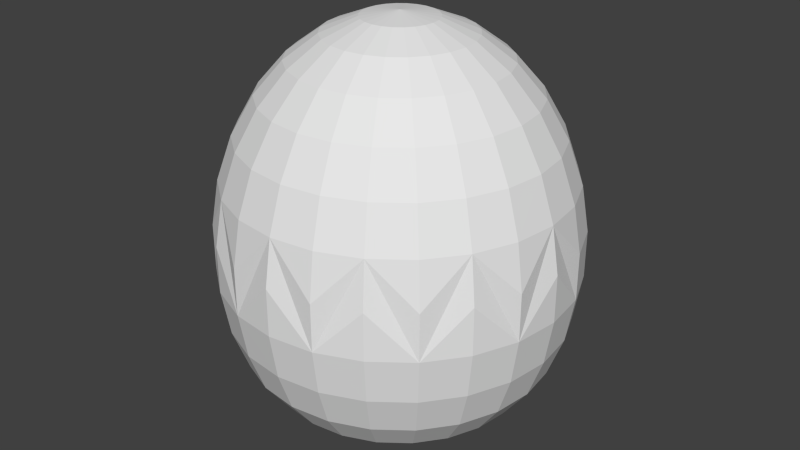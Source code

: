 # Source: EasterEgg2.blend  (saved by Blender 2.76.0; exported with 4.5.12 LTS)
import bpy
from mathutils import Matrix  # noqa: F401  (used for matrix-valued properties, if any)

bpy.ops.wm.read_factory_settings(use_empty=True)
scene = bpy.context.scene
scene.name = 'Scene'

# ---- collections
col_collection_1 = bpy.data.collections.new('Collection 1'); scene.collection.children.link(col_collection_1)

# ---- world
world_world = bpy.data.worlds.new('World'); scene.world = world_world
world_world.color = (0.05088, 0.05088, 0.05088)
world_world.use_sun_shadow = False
world_world.sun_shadow_jitter_overblur = 0.0
world_world.cycles.sampling_method = 'MANUAL'
world_world.cycles.sample_map_resolution = 256

# ---- meshes
me_sphere = bpy.data.meshes.new('Sphere')
me_sphere.from_pydata([(-0.2237, 5.706e-09, 1.056), (-0.4376, 5.706e-09, 0.9866), (-0.6324, 5.706e-09, 0.8737), (-0.7996, 5.706e-09, 0.7227), (-0.9318, 5.706e-09, 0.54), (-1.023, 5.706e-09, 0.3337), (-1.07, 5.706e-09, 0.1129), (-1.07, 5.706e-09, -0.1129), (-1.023, 5.706e-09, -0.3337), (-0.9318, 5.706e-09, -0.53), (-0.7756, 8.029e-09, -0.6936), (-0.6324, 5.706e-09, -0.7884), (-0.4376, 5.706e-09, -0.8694), (-0.2237, 5.706e-09, -0.9195), (-0.2161, 0.0579, 1.056), (-0.4227, 0.1133, 0.9866), (-0.6109, 0.1637, 0.8737), (-0.7723, 0.2069, 0.7227), (-0.9, 0.2412, 0.54), (-0.9884, 0.2648, 0.3337), (-1.034, 0.277, 0.1129), (-1.034, 0.277, -0.1129), (-0.9884, 0.2648, -0.3337), (-0.9, 0.2412, -0.53), (-0.7492, 0.2007, -0.6936), (-0.6109, 0.1637, -0.7884), (-0.4227, 0.1133, -0.8694), (-0.2161, 0.0579, -0.9195), (-0.1937, 0.1119, 1.056), (-0.379, 0.2188, 0.9866), (-0.5477, 0.3162, 0.8737), (-0.6925, 0.3998, 0.7227), (-0.807, 0.4659, 0.54), (-0.8862, 0.5116, 0.3337), (-0.9267, 0.535, 0.1129), (-0.9267, 0.535, -0.1129), (-0.8862, 0.5116, -0.3337), (-0.807, 0.4659, -0.53), (-0.6717, 0.3878, -0.6936), (-0.5477, 0.3162, -0.7884), (-0.379, 0.2188, -0.8694), (-0.1937, 0.1119, -0.9195), (-0.1582, 0.1582, 1.056), (-0.3094, 0.3094, 0.9866), (-0.4472, 0.4472, 0.8737), (-0.5654, 0.5654, 0.7227), (-0.6589, 0.6589, 0.54), (-0.7236, 0.7236, 0.3337), (-0.7566, 0.7566, 0.1129), (-0.7566, 0.7566, -0.1129), (-0.7236, 0.7236, -0.3337), (-0.6589, 0.6589, -0.53), (-0.5484, 0.5484, -0.6936), (-0.4472, 0.4472, -0.7884), (-0.3094, 0.3094, -0.8694), (-0.1582, 0.1582, -0.9195), (-0.1119, 0.1937, 1.056), (-0.2188, 0.379, 0.9866), (-0.3162, 0.5477, 0.8737), (-0.3998, 0.6925, 0.7227), (-0.4659, 0.807, 0.54), (-0.5116, 0.8862, 0.3337), (-0.535, 0.9267, 0.1129), (-0.535, 0.9267, -0.1129), (-0.5116, 0.8862, -0.3337), (-0.4659, 0.807, -0.53), (-0.3878, 0.6717, -0.6936), (-0.3162, 0.5477, -0.7884), (-0.2188, 0.379, -0.8694), (-0.1119, 0.1937, -0.9195), (-0.0579, 0.2161, 1.056), (-0.1133, 0.4227, 0.9866), (-0.1637, 0.6109, 0.8737), (-0.2069, 0.7723, 0.7227), (-0.2412, 0.9, 0.54), (-0.2648, 0.9884, 0.3337), (-0.277, 1.034, 0.1129), (-0.277, 1.034, -0.1129), (-0.2648, 0.9884, -0.3337), (-0.2412, 0.9, -0.53), (-0.2007, 0.7492, -0.6936), (-0.1637, 0.6109, -0.7884), (-0.1133, 0.4227, -0.8694), (-0.0579, 0.2161, -0.9195), (1.078e-07, 0.2237, 1.056), (1.201e-07, 0.4376, 0.9866), (9.075e-08, 0.6324, 0.8737), (1.344e-07, 0.7996, 0.7227), (1.39e-07, 0.9318, 0.54), (1.25e-07, 1.023, 0.3337), (1.294e-07, 1.07, 0.1129), (1.294e-07, 1.07, -0.1129), (1.25e-07, 1.023, -0.3337), (1.058e-07, 0.9318, -0.53), (1.317e-07, 0.7756, -0.6936), (8.964e-08, 0.6324, -0.7884), (1.34e-07, 0.4376, -0.8694), (1.216e-07, 0.2237, -0.9195), (0.0579, 0.2161, 1.056), (0.1133, 0.4227, 0.9866), (0.1637, 0.6109, 0.8737), (0.2069, 0.7723, 0.7227), (0.2412, 0.9, 0.54), (0.2648, 0.9884, 0.3337), (0.277, 1.034, 0.1129), (0.277, 1.034, -0.1129), (0.2648, 0.9884, -0.3337), (0.2412, 0.9, -0.53), (0.2007, 0.7492, -0.6936), (0.1637, 0.6109, -0.7884), (0.1133, 0.4227, -0.8694), (0.0579, 0.2161, -0.9195), (0.1119, 0.1937, 1.056), (0.2188, 0.379, 0.9866), (0.3162, 0.5477, 0.8737), (0.3998, 0.6925, 0.7227), (0.4659, 0.807, 0.54), (0.5116, 0.8862, 0.3337), (0.535, 0.9267, 0.1129), (0.535, 0.9267, -0.1129), (0.5116, 0.8862, -0.3337), (0.4659, 0.807, -0.53), (0.3878, 0.6717, -0.6936), (0.3162, 0.5477, -0.7884), (0.2188, 0.379, -0.8694), (0.1119, 0.1937, -0.9195), (0.1582, 0.1582, 1.056), (0.3094, 0.3094, 0.9866), (0.4472, 0.4472, 0.8737), (0.5654, 0.5654, 0.7227), (0.6589, 0.6589, 0.54), (0.7236, 0.7236, 0.3337), (0.7566, 0.7566, 0.1129), (0.7566, 0.7566, -0.1129), (0.7236, 0.7236, -0.3337), (0.6589, 0.6589, -0.53), (0.5484, 0.5484, -0.6936), (0.4472, 0.4472, -0.7884), (0.3094, 0.3094, -0.8694), (0.1582, 0.1582, -0.9195), (0.1937, 0.1119, 1.056), (0.379, 0.2188, 0.9866), (0.5477, 0.3162, 0.8737), (0.6925, 0.3998, 0.7227), (0.807, 0.4659, 0.54), (0.8862, 0.5116, 0.3337), (0.9267, 0.535, 0.1129), (0.9267, 0.535, -0.1129), (0.8862, 0.5116, -0.3337), (0.807, 0.4659, -0.53), (0.6717, 0.3878, -0.6936), (0.5477, 0.3162, -0.7884), (0.379, 0.2188, -0.8694), (0.1937, 0.1119, -0.9195), (0.2161, 0.0579, 1.056), (0.4227, 0.1133, 0.9866), (0.6109, 0.1637, 0.8737), (0.7723, 0.2069, 0.7227), (0.9, 0.2412, 0.54), (0.9884, 0.2648, 0.3337), (1.034, 0.277, 0.1129), (1.034, 0.277, -0.1129), (0.9884, 0.2648, -0.3337), (0.9, 0.2412, -0.53), (0.7492, 0.2007, -0.6936), (0.6109, 0.1637, -0.7884), (0.4227, 0.1133, -0.8694), (0.2161, 0.0579, -0.9195), (0.2237, 1.401e-10, 1.056), (0.4376, -4.773e-09, 0.9866), (0.6324, 1.742e-08, 0.8737), (0.7996, -8.482e-09, 0.7227), (0.9318, -7.618e-08, 0.54), (1.023, -3.23e-08, 0.3337), (1.07, -2.014e-08, 0.1129), (1.07, -2.014e-08, -0.1129), (1.023, -3.23e-08, -0.3337), (0.9318, -4.299e-08, -0.53), (0.7756, -4.655e-09, -0.6936), (0.6324, 1.854e-08, -0.7884), (0.4376, -1.804e-08, -0.8694), (0.2237, -2.142e-08, -0.9195), (0.2161, -0.0579, 1.056), (0.4227, -0.1133, 0.9866), (0.6109, -0.1637, 0.8737), (0.7723, -0.2069, 0.7227), (0.9, -0.2412, 0.54), (0.9884, -0.2648, 0.3337), (1.034, -0.277, 0.1129), (1.034, -0.277, -0.1129), (0.9884, -0.2648, -0.3337), (0.9, -0.2412, -0.53), (0.7492, -0.2007, -0.6936), (0.6109, -0.1637, -0.7884), (0.4227, -0.1133, -0.8694), (0.2161, -0.0579, -0.9195), (0.1937, -0.1119, 1.056), (0.379, -0.2188, 0.9866), (0.5477, -0.3162, 0.8737), (0.6925, -0.3998, 0.7227), (0.807, -0.4659, 0.54), (0.8862, -0.5116, 0.3337), (0.9267, -0.535, 0.1129), (0.9267, -0.535, -0.1129), (0.8862, -0.5116, -0.3337), (0.807, -0.4659, -0.53), (0.6717, -0.3878, -0.6936), (0.5477, -0.3162, -0.7884), (0.379, -0.2188, -0.8694), (0.1937, -0.1119, -0.9195), (0.1582, -0.1582, 1.056), (0.3094, -0.3094, 0.9866), (0.4472, -0.4472, 0.8737), (0.5654, -0.5654, 0.7227), (0.6589, -0.6589, 0.54), (0.7236, -0.7236, 0.3337), (0.7566, -0.7566, 0.1129), (0.7566, -0.7566, -0.1129), (0.7236, -0.7236, -0.3337), (0.6589, -0.6589, -0.53), (0.5484, -0.5484, -0.6936), (0.4472, -0.4472, -0.7884), (0.3094, -0.3094, -0.8694), (0.1582, -0.1582, -0.9195), (0.1119, -0.1937, 1.056), (0.2188, -0.379, 0.9866), (0.3162, -0.5477, 0.8737), (0.3998, -0.6925, 0.7227), (0.4659, -0.807, 0.54), (0.5116, -0.8862, 0.3337), (0.535, -0.9267, 0.1129), (0.535, -0.9267, -0.1129), (0.5116, -0.8862, -0.3337), (0.4659, -0.807, -0.53), (0.3878, -0.6717, -0.6936), (0.3162, -0.5477, -0.7884), (0.2188, -0.379, -0.8694), (0.1119, -0.1937, -0.9195), (0.0579, -0.2161, 1.056), (0.1133, -0.4227, 0.9866), (0.1637, -0.6109, 0.8737), (0.2069, -0.7723, 0.7227), (0.2412, -0.9, 0.54), (0.2648, -0.9884, 0.3337), (0.277, -1.034, 0.1129), (0.277, -1.034, -0.1129), (0.2648, -0.9884, -0.3337), (0.2412, -0.9, -0.53), (0.2007, -0.7492, -0.6936), (0.1637, -0.6109, -0.7884), (0.1133, -0.4227, -0.8694), (0.0579, -0.2161, -0.9195), (1.096e-07, -0.2237, 1.056), (7.649e-08, -0.4376, 0.9866), (1.308e-07, -0.6324, 0.8737), (9.05e-08, -0.7996, 0.7227), (2.279e-08, -0.9318, 0.54), (6.557e-08, -1.023, 0.3337), (6.224e-08, -1.07, 0.1129), (6.224e-08, -1.07, -0.1129), (6.557e-08, -1.023, -0.3337), (5.599e-08, -0.9318, -0.53), (9.126e-08, -0.7756, -0.6936), (1.319e-07, -0.6324, -0.7884), (8.702e-08, -0.4376, -0.8694), (8.032e-08, -0.2237, -0.9195), (-0.0579, -0.2161, 1.056), (-0.1133, -0.4227, 0.9866), (-0.1637, -0.6109, 0.8737), (-0.2069, -0.7723, 0.7227), (-0.2412, -0.9, 0.54), (-0.2648, -0.9884, 0.3337), (-0.277, -1.034, 0.1129), (-0.277, -1.034, -0.1129), (-0.2648, -0.9884, -0.3337), (-0.2412, -0.9, -0.53), (-0.2007, -0.7492, -0.6936), (-0.1637, -0.6109, -0.7884), (-0.1133, -0.4227, -0.8694), (-0.0579, -0.2161, -0.9195), (-0.1119, -0.1937, 1.056), (-0.2188, -0.379, 0.9866), (-0.3162, -0.5477, 0.8737), (-0.3998, -0.6925, 0.7227), (-0.4659, -0.807, 0.54), (-0.5116, -0.8862, 0.3337), (-0.535, -0.9267, 0.1129), (-0.535, -0.9267, -0.1129), (-0.5116, -0.8862, -0.3337), (-0.4659, -0.807, -0.53), (-0.3878, -0.6717, -0.6936), (-0.3162, -0.5477, -0.7884), (-0.2188, -0.379, -0.8694), (-0.1119, -0.1937, -0.9195), (4.163e-08, -6.081e-08, 1.08), (-0.1582, -0.1582, 1.056), (-0.3094, -0.3094, 0.9866), (-0.4472, -0.4472, 0.8737), (-0.5654, -0.5654, 0.7227), (-0.6589, -0.6589, 0.54), (-0.7236, -0.7236, 0.3337), (-0.7566, -0.7566, 0.1129), (-0.7566, -0.7566, -0.1129), (-0.7236, -0.7236, -0.3337), (-0.6589, -0.6589, -0.53), (-0.5484, -0.5484, -0.6936), (-0.4472, -0.4472, -0.7884), (-0.3094, -0.3094, -0.8694), (-0.1582, -0.1582, -0.9195), (-0.1937, -0.1119, 1.056), (-0.379, -0.2188, 0.9866), (-0.5477, -0.3162, 0.8737), (-0.6925, -0.3998, 0.7227), (-0.807, -0.4659, 0.54), (-0.8862, -0.5116, 0.3337), (-0.9267, -0.535, 0.1129), (-0.9267, -0.535, -0.1129), (-0.8862, -0.5116, -0.3337), (-0.807, -0.4659, -0.53), (-0.6717, -0.3878, -0.6936), (-0.5477, -0.3162, -0.7884), (-0.379, -0.2188, -0.8694), (-0.1937, -0.1119, -0.9195), (-0.2161, -0.0579, 1.056), (-0.4227, -0.1133, 0.9866), (-0.6109, -0.1637, 0.8737), (-0.7723, -0.2069, 0.7227), (-0.9, -0.2412, 0.54), (-0.9884, -0.2648, 0.3337), (-1.034, -0.277, 0.1129), (-1.034, -0.277, -0.1129), (-0.9884, -0.2648, -0.3337), (-0.9, -0.2412, -0.53), (-0.7492, -0.2007, -0.6936), (-0.6109, -0.1637, -0.7884), (-0.4227, -0.1133, -0.8694), (-0.2161, -0.0579, -0.9195), (1.081e-07, 5.706e-09, -0.9364)], [], [(1, 0, 14, 15), (12, 11, 25, 26), (11, 10, 24, 25), (10, 9, 23, 24), (4, 3, 17, 18), (9, 8, 22, 23), (3, 2, 16, 17), (2, 1, 15, 16), (13, 12, 26, 27), (23, 22, 36, 37), (16, 15, 29, 30), (27, 26, 40, 41), (15, 14, 28, 29), (26, 25, 39, 40), (25, 24, 38, 39), (24, 23, 37, 38), (18, 17, 31, 32), (17, 16, 30, 31), (29, 28, 42, 43), (39, 38, 52, 53), (32, 31, 45, 46), (38, 37, 51, 52), (31, 30, 44, 45), (37, 36, 50, 51), (21, 22, 8, 7), (30, 29, 43, 44), (41, 40, 54, 55), (40, 39, 53, 54), (51, 50, 64, 65), (45, 44, 58, 59), (55, 54, 68, 69), (44, 43, 57, 58), (43, 42, 56, 57), (54, 53, 67, 68), (53, 52, 66, 67), (46, 45, 59, 60), (52, 51, 65, 66), (57, 56, 70, 71), (68, 67, 81, 82), (67, 66, 80, 81), (66, 65, 79, 80), (60, 59, 73, 74), (65, 64, 78, 79), (59, 58, 72, 73), (58, 57, 71, 72), (69, 68, 82, 83), (80, 79, 93, 94), (74, 73, 87, 88), (73, 72, 86, 87), (79, 78, 92, 93), (72, 71, 85, 86), (331, 330, 7, 8), (83, 82, 96, 97), (71, 70, 84, 85), (82, 81, 95, 96), (81, 80, 94, 95), (86, 85, 99, 100), (97, 96, 110, 111), (96, 95, 109, 110), (85, 84, 98, 99), (95, 94, 108, 109), (88, 87, 101, 102), (94, 93, 107, 108), (87, 86, 100, 101), (93, 92, 106, 107), (49, 63, 64, 50), (102, 101, 115, 116), (108, 107, 121, 122), (107, 106, 120, 121), (101, 100, 114, 115), (111, 110, 124, 125), (100, 99, 113, 114), (99, 98, 112, 113), (110, 109, 123, 124), (109, 108, 122, 123), (114, 113, 127, 128), (125, 124, 138, 139), (113, 112, 126, 127), (124, 123, 137, 138), (123, 122, 136, 137), (122, 121, 135, 136), (116, 115, 129, 130), (121, 120, 134, 135), (115, 114, 128, 129), (137, 136, 150, 151), (136, 135, 149, 150), (130, 129, 143, 144), (129, 128, 142, 143), (135, 134, 148, 149), (128, 127, 141, 142), (139, 138, 152, 153), (127, 126, 140, 141), (138, 137, 151, 152), (143, 142, 156, 157), (149, 148, 162, 163), (142, 141, 155, 156), (153, 152, 166, 167), (152, 151, 165, 166), (141, 140, 154, 155), (151, 150, 164, 165), (144, 143, 157, 158), (150, 149, 163, 164), (165, 164, 178, 179), (158, 157, 171, 172), (164, 163, 177, 178), (163, 162, 176, 177), (157, 156, 170, 171), (167, 166, 180, 181), (156, 155, 169, 170), (155, 154, 168, 169), (166, 165, 179, 180), (177, 176, 190, 191), (171, 170, 184, 185), (170, 169, 183, 184), (181, 180, 194, 195), (169, 168, 182, 183), (180, 179, 193, 194), (179, 178, 192, 193), (178, 177, 191, 192), (172, 171, 185, 186), (183, 182, 196, 197), (194, 193, 207, 208), (193, 192, 206, 207), (192, 191, 205, 206), (186, 185, 199, 200), (185, 184, 198, 199), (191, 190, 204, 205), (184, 183, 197, 198), (195, 194, 208, 209), (200, 199, 213, 214), (206, 205, 219, 220), (199, 198, 212, 213), (205, 204, 218, 219), (198, 197, 211, 212), (209, 208, 222, 223), (208, 207, 221, 222), (197, 196, 210, 211), (207, 206, 220, 221), (212, 211, 225, 226), (211, 210, 224, 225), (222, 221, 235, 236), (221, 220, 234, 235), (214, 213, 227, 228), (220, 219, 233, 234), (219, 218, 232, 233), (213, 212, 226, 227), (223, 222, 236, 237), (235, 234, 248, 249), (234, 233, 247, 248), (228, 227, 241, 242), (233, 232, 246, 247), (227, 226, 240, 241), (226, 225, 239, 240), (237, 236, 250, 251), (225, 224, 238, 239), (236, 235, 249, 250), (240, 239, 253, 254), (251, 250, 264, 265), (239, 238, 252, 253), (250, 249, 263, 264), (249, 248, 262, 263), (248, 247, 261, 262), (242, 241, 255, 256), (241, 240, 254, 255), (247, 246, 260, 261), (263, 262, 276, 277), (256, 255, 269, 270), (262, 261, 275, 276), (255, 254, 268, 269), (261, 260, 274, 275), (254, 253, 267, 268), (265, 264, 278, 279), (264, 263, 277, 278), (253, 252, 266, 267), (269, 268, 282, 283), (279, 278, 292, 293), (268, 267, 281, 282), (267, 266, 280, 281), (278, 277, 291, 292), (277, 276, 290, 291), (270, 269, 283, 284), (276, 275, 289, 290), (275, 274, 288, 289), (292, 291, 306, 307), (291, 290, 305, 306), (290, 289, 304, 305), (284, 283, 298, 299), (289, 288, 303, 304), (283, 282, 297, 298), (282, 281, 296, 297), (293, 292, 307, 308), (281, 280, 295, 296), (299, 298, 312, 313), (298, 297, 311, 312), (304, 303, 317, 318), (297, 296, 310, 311), (308, 307, 321, 322), (296, 295, 309, 310), (307, 306, 320, 321), (306, 305, 319, 320), (305, 304, 318, 319), (321, 320, 334, 335), (310, 309, 323, 324), (320, 319, 333, 334), (313, 312, 326, 327), (319, 318, 332, 333), (312, 311, 325, 326), (318, 317, 331, 332), (311, 310, 324, 325), (322, 321, 335, 336), (0, 294, 14), (337, 13, 27), (337, 27, 41), (14, 294, 28), (28, 294, 42), (337, 41, 55), (337, 55, 69), (42, 294, 56), (56, 294, 70), (337, 69, 83), (337, 83, 97), (70, 294, 84), (84, 294, 98), (337, 97, 111), (337, 111, 125), (98, 294, 112), (112, 294, 126), (337, 125, 139), (126, 294, 140), (337, 139, 153), (337, 153, 167), (140, 294, 154), (154, 294, 168), (337, 167, 181), (337, 181, 195), (168, 294, 182), (182, 294, 196), (337, 195, 209), (337, 209, 223), (196, 294, 210), (210, 294, 224), (337, 223, 237), (337, 237, 251), (224, 294, 238), (238, 294, 252), (337, 251, 265), (337, 265, 279), (252, 294, 266), (337, 279, 293), (266, 294, 280), (280, 294, 295), (337, 293, 308), (337, 308, 322), (295, 294, 309), (309, 294, 323), (337, 322, 336), (327, 326, 3, 4), (333, 332, 9, 10), (332, 331, 8, 9), (326, 325, 2, 3), (337, 336, 13), (336, 335, 12, 13), (325, 324, 1, 2), (324, 323, 0, 1), (335, 334, 11, 12), (323, 294, 0), (334, 333, 10, 11), (148, 147, 161, 162), (47, 33, 32, 46), (75, 61, 60, 74), (215, 214, 228, 229), (242, 243, 229, 228), (271, 270, 284, 285), (313, 314, 300, 299), (49, 50, 36, 35), (232, 231, 245, 246), (189, 190, 176, 175), (284, 299, 300, 285), (119, 120, 106, 105), (92, 91, 105, 106), (217, 218, 204, 203), (203, 204, 190, 189), (274, 273, 287, 288), (119, 133, 134, 120), (161, 175, 176, 162), (21, 35, 36, 22), (201, 200, 214, 215), (303, 302, 316, 317), (317, 316, 330, 331), (302, 303, 288, 287), (260, 259, 273, 274), (231, 232, 218, 217), (4, 5, 328, 327), (187, 173, 172, 186), (257, 243, 242, 256), (245, 259, 260, 246), (147, 148, 134, 133), (144, 145, 131, 130), (187, 186, 200, 201), (19, 18, 32, 33), (158, 159, 145, 144), (158, 172, 173, 159), (257, 256, 270, 271), (47, 46, 60, 61), (78, 77, 91, 92), (328, 314, 313, 327), (77, 78, 64, 63), (18, 19, 5, 4), (117, 103, 102, 116), (75, 74, 88, 89), (131, 117, 116, 130), (102, 103, 89, 88), (160, 145, 159), (146, 161, 147), (147, 133, 146), (132, 131, 145), (131, 132, 117), (118, 133, 119), (119, 105, 118), (90, 105, 91), (91, 77, 90), (62, 77, 63), (63, 49, 62), (34, 49, 35), (35, 21, 34), (104, 103, 117), (103, 104, 89), (76, 75, 89), (75, 76, 61), (48, 47, 61), (47, 48, 33), (20, 19, 33), (19, 20, 5), (329, 328, 5), (328, 329, 314), (301, 300, 314), (300, 301, 285), (272, 271, 285), (271, 272, 257), (244, 243, 257), (243, 244, 229), (216, 215, 229), (215, 216, 201), (188, 187, 201), (187, 188, 173), (159, 173, 160), (174, 175, 161), (175, 174, 189), (202, 203, 189), (203, 202, 217), (230, 231, 217), (231, 230, 245), (258, 259, 245), (259, 258, 273), (286, 287, 273), (287, 286, 302), (315, 316, 302), (316, 315, 330), (6, 7, 330), (7, 6, 21), (314, 315, 302, 301), (314, 329, 330, 315), (5, 6, 330, 329), (5, 20, 21, 6), (21, 20, 33, 34), (49, 34, 33, 48), (49, 48, 61, 62), (77, 62, 61, 76), (77, 76, 89, 90), (105, 90, 89, 104), (105, 104, 117, 118), (117, 132, 133, 118), (146, 133, 132, 145), (146, 145, 160, 161), (161, 160, 173, 174), (173, 188, 189, 174), (201, 202, 189, 188), (201, 216, 217, 202), (229, 230, 217, 216), (229, 244, 245, 230), (257, 258, 245, 244), (257, 272, 273, 258), (285, 286, 273, 272), (285, 301, 302, 286)])
me_sphere.use_remesh_preserve_volume = False
me_sphere.use_remesh_preserve_attributes = False
me_sphere.use_mirror_vertex_groups = False
me_sphere.update()

# ---- objects
ob_sphere = bpy.data.objects.new('Sphere', me_sphere)

# ---- transforms, parenting, visibility, modifiers, constraints
ob_sphere.location = (0.0, 0.0, 0.0)
ob_sphere.scale = (0.79, 0.79, 1.0)
ob_sphere.lineart.crease_threshold = 0.0

# ---- collection membership
col_collection_1.objects.link(ob_sphere)

# ---- scene / render settings (as saved in the file)
scene.frame_start = 1; scene.frame_end = 250; scene.frame_set(1)
scene.render.engine = 'BLENDER_EEVEE_NEXT'
scene.render.resolution_percentage = 50
scene.render.dither_intensity = 0.0
scene.cycles.use_denoising = False
scene.cycles.samples = 10
scene.cycles.sampling_pattern = 'TABULATED_SOBOL'
scene.cycles.light_sampling_threshold = 0.0
scene.cycles.use_adaptive_sampling = False
scene.cycles.use_light_tree = False
scene.cycles.blur_glossy = 0.0
scene.cycles.pixel_filter_type = 'GAUSSIAN'
scene.cycles.sample_clamp_indirect = 0.0
scene.view_settings.view_transform = 'Standard'
bpy.context.view_layer.update()

# ---- added for rendering (the .blend has no active camera and no usable light): camera, sun
cam_auto = bpy.data.cameras.new('AutoCamera')
cam_auto.lens = 50.0
cam_auto.sensor_width = 36.0
cam_auto.clip_end = 1000.0
ob_auto_camera = bpy.data.objects.new('AutoCamera', cam_auto)
scene.collection.objects.link(ob_auto_camera)
ob_auto_camera.location = (2.89386, -3.47263, 2.38688)
ob_auto_camera.rotation_euler = (1.09748, -7.21219e-08, 0.694738)
scene.camera = ob_auto_camera
light_auto_sun = bpy.data.lights.new('AutoSun', 'SUN')
light_auto_sun.energy = 3.0
light_auto_sun.angle = 0.0523599
ob_auto_sun = bpy.data.objects.new('AutoSun', light_auto_sun)
scene.collection.objects.link(ob_auto_sun)
ob_auto_sun.rotation_euler = (0.872665, 0.174533, 0.523599)
bpy.context.view_layer.update()
